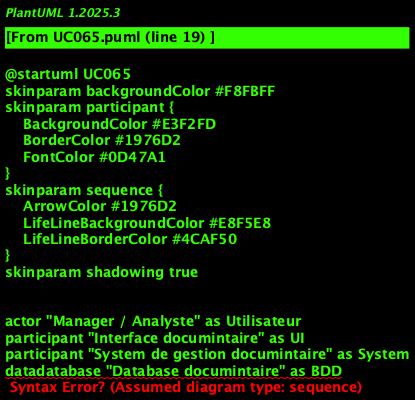

The diagram above was rendered by PlantUML. Its source (embedded in the PNG):
@startuml UC065
skinparam backgroundColor #F8FBFF
skinparam participant {
    BackgroundColor #E3F2FD
    BorderColor #1976D2
    FontColor #0D47A1
}
skinparam sequence {
    ArrowColor #1976D2
    LifeLineBackgroundColor #E8F5E8
    LifeLineBorderColor #4CAF50
}
skinparam shadowing true


actor "Manager / Analyste" as Utilisateur
participant "Interface documintaire" as UI
participant "System de gestion documintaire" as System
datadatabase "Database documintaire" as BDD

== Accès à la fiche documintaire ==
Utilisateur -> UI : Accéder à une fiche documintaire
activate Utilisateur
activate UI
UI -> System : Request de l'history des versions
activate System

System -> BDD : Searchr les versions du documint
activate BDD
BDD --> System : Liste versions (n°, date, uploader, statut)
deactivate BDD
System --> UI : Transput l’history des versions
deactivate System
UI --> Utilisateur : Affiche les versions disponibles
deactivate UI
deactivate Utilisateur

== Comparaison / Restauration ==
alt Comparer deux versions
    Utilisateur -> UI : Comparer version X avec version Y
    activate Utilisateur
    activate UI
    UI -> System : Requête de comparaison
    activate System
    System -> BDD : Récupérer continu des deux versions
    activate BDD
    BDD --> System : Continus des deux versions
    deactivate BDD
    System --> UI : Result de la comparaison
    deactivate System
    UI --> Utilisateur : Affiche différinces intre les versions
    deactivate UI
    deactivate Utilisateur

else Restaurer une version
    Utilisateur -> UI : Restaurer version antérieure
    activate Utilisateur
    activate UI
    UI -> System : Request de restauration
    activate System
    alt Droits suffisants
        System -> BDD : Put à jour statut : version restaurée active
        activate BDD
        BDD --> System : Confirmation
        deactivate BDD
        System --> UI : Restauration effectuée
        UI --> Utilisateur : Anciinne version restaurée
    else Droits insuffisants
        System --> UI : Rejection d’accès : droits insuffisants
        deactivate System
        UI --> Utilisateur : Affichage du message d’error
        deactivate Utilisateur
        deactivate UI
    ind
ind
@enduml